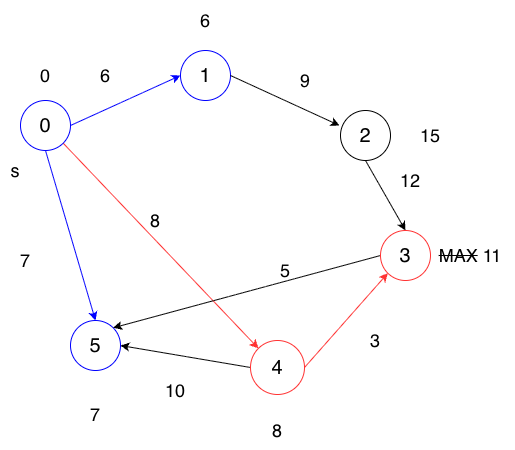

The diagram above was exported from draw.io. Its source (the exported page's mxGraphModel, read from the mxfile embedded in the PNG):
<mxGraphModel dx="976" dy="565" grid="1" gridSize="10" guides="1" tooltips="1" connect="1" arrows="1" fold="1" page="1" pageScale="1" pageWidth="827" pageHeight="1169" math="0" shadow="0">
  <root>
    <mxCell id="0" />
    <mxCell id="1" parent="0" />
    <mxCell id="DePy2Q2ZPgttYAn2OyDl-8" edge="1" parent="1" source="DePy2Q2ZPgttYAn2OyDl-1" style="rounded=0;orthogonalLoop=1;jettySize=auto;html=1;exitX=0.5;exitY=1;exitDx=0;exitDy=0;entryX=0.5;entryY=0;entryDx=0;entryDy=0;strokeColor=#0000FF;align=center;verticalAlign=middle;fontFamily=Helvetica;fontSize=12;fontColor=default;labelBackgroundColor=default;endArrow=classic;fillColor=default;" target="DePy2Q2ZPgttYAn2OyDl-5">
      <mxGeometry relative="1" as="geometry" />
    </mxCell>
    <mxCell id="DePy2Q2ZPgttYAn2OyDl-9" edge="1" parent="1" source="DePy2Q2ZPgttYAn2OyDl-1" style="rounded=0;orthogonalLoop=1;jettySize=auto;html=1;exitX=1;exitY=1;exitDx=0;exitDy=0;entryX=0;entryY=0;entryDx=0;entryDy=0;strokeColor=#FF3333;align=center;verticalAlign=middle;fontFamily=Helvetica;fontSize=11;fontColor=default;labelBackgroundColor=default;endArrow=classic;fillColor=default;" target="DePy2Q2ZPgttYAn2OyDl-7">
      <mxGeometry relative="1" as="geometry" />
    </mxCell>
    <mxCell id="DePy2Q2ZPgttYAn2OyDl-10" edge="1" parent="1" source="DePy2Q2ZPgttYAn2OyDl-1" style="rounded=0;orthogonalLoop=1;jettySize=auto;html=1;exitX=1;exitY=0.5;exitDx=0;exitDy=0;entryX=0;entryY=0.5;entryDx=0;entryDy=0;strokeColor=#0000FF;align=center;verticalAlign=middle;fontFamily=Helvetica;fontSize=12;fontColor=default;labelBackgroundColor=default;endArrow=classic;fillColor=default;" target="DePy2Q2ZPgttYAn2OyDl-2">
      <mxGeometry relative="1" as="geometry" />
    </mxCell>
    <mxCell id="DePy2Q2ZPgttYAn2OyDl-1" parent="1" style="ellipse;whiteSpace=wrap;html=1;aspect=fixed;strokeColor=#0000FF;" value="&lt;span style=&quot;font-size: 20px;&quot;&gt;0&lt;/span&gt;" vertex="1">
      <mxGeometry height="50" width="50" x="180" y="130" as="geometry" />
    </mxCell>
    <mxCell id="DePy2Q2ZPgttYAn2OyDl-2" parent="1" style="ellipse;whiteSpace=wrap;html=1;aspect=fixed;rounded=0;strokeColor=#0000FF;align=center;verticalAlign=middle;fontFamily=Helvetica;fontSize=12;fontColor=default;labelBackgroundColor=default;fillColor=default;" value="&lt;span style=&quot;font-size: 20px;&quot;&gt;1&lt;/span&gt;" vertex="1">
      <mxGeometry height="50" width="50" x="340" y="80" as="geometry" />
    </mxCell>
    <mxCell id="DePy2Q2ZPgttYAn2OyDl-12" edge="1" parent="1" source="DePy2Q2ZPgttYAn2OyDl-3" style="rounded=0;orthogonalLoop=1;jettySize=auto;html=1;exitX=0.5;exitY=1;exitDx=0;exitDy=0;entryX=0.5;entryY=0;entryDx=0;entryDy=0;" target="DePy2Q2ZPgttYAn2OyDl-6">
      <mxGeometry relative="1" as="geometry" />
    </mxCell>
    <mxCell id="DePy2Q2ZPgttYAn2OyDl-3" parent="1" style="ellipse;whiteSpace=wrap;html=1;aspect=fixed;strokeColor=default;align=center;verticalAlign=middle;fontFamily=Helvetica;fontSize=12;fontColor=default;fillColor=default;" value="&lt;span style=&quot;font-size: 20px;&quot;&gt;2&lt;/span&gt;" vertex="1">
      <mxGeometry height="50" width="50" x="500" y="140" as="geometry" />
    </mxCell>
    <mxCell id="DePy2Q2ZPgttYAn2OyDl-5" parent="1" style="ellipse;whiteSpace=wrap;html=1;aspect=fixed;rounded=0;strokeColor=#0000FF;align=center;verticalAlign=middle;fontFamily=Helvetica;fontSize=12;fontColor=default;labelBackgroundColor=default;fillColor=default;" value="&lt;font style=&quot;font-size: 20px;&quot;&gt;5&lt;/font&gt;" vertex="1">
      <mxGeometry height="50" width="50" x="230" y="350" as="geometry" />
    </mxCell>
    <mxCell id="DePy2Q2ZPgttYAn2OyDl-14" edge="1" parent="1" source="DePy2Q2ZPgttYAn2OyDl-6" style="rounded=0;orthogonalLoop=1;jettySize=auto;html=1;exitX=0;exitY=0.5;exitDx=0;exitDy=0;entryX=1;entryY=0;entryDx=0;entryDy=0;" target="DePy2Q2ZPgttYAn2OyDl-5">
      <mxGeometry relative="1" as="geometry" />
    </mxCell>
    <mxCell id="DePy2Q2ZPgttYAn2OyDl-6" parent="1" style="ellipse;whiteSpace=wrap;html=1;aspect=fixed;rounded=0;strokeColor=#FF3333;align=center;verticalAlign=middle;fontFamily=Helvetica;fontSize=11;fontColor=default;labelBackgroundColor=default;fillColor=default;" value="&lt;span style=&quot;font-size: 20px;&quot;&gt;3&lt;/span&gt;" vertex="1">
      <mxGeometry height="50" width="50" x="540" y="260" as="geometry" />
    </mxCell>
    <mxCell id="DePy2Q2ZPgttYAn2OyDl-13" edge="1" parent="1" source="DePy2Q2ZPgttYAn2OyDl-7" style="rounded=0;orthogonalLoop=1;jettySize=auto;html=1;exitX=1;exitY=0.5;exitDx=0;exitDy=0;entryX=0;entryY=1;entryDx=0;entryDy=0;strokeColor=#FF3333;align=center;verticalAlign=middle;fontFamily=Helvetica;fontSize=11;fontColor=default;labelBackgroundColor=default;fillColor=default;" target="DePy2Q2ZPgttYAn2OyDl-6">
      <mxGeometry relative="1" as="geometry" />
    </mxCell>
    <mxCell id="DePy2Q2ZPgttYAn2OyDl-15" edge="1" parent="1" source="DePy2Q2ZPgttYAn2OyDl-7" style="rounded=0;orthogonalLoop=1;jettySize=auto;html=1;exitX=0;exitY=0.5;exitDx=0;exitDy=0;entryX=1;entryY=0.5;entryDx=0;entryDy=0;" target="DePy2Q2ZPgttYAn2OyDl-5">
      <mxGeometry relative="1" as="geometry" />
    </mxCell>
    <mxCell id="DePy2Q2ZPgttYAn2OyDl-7" parent="1" style="ellipse;whiteSpace=wrap;html=1;aspect=fixed;rounded=0;strokeColor=#FF3333;align=center;verticalAlign=middle;fontFamily=Helvetica;fontSize=11;fontColor=default;labelBackgroundColor=default;" value="&lt;span style=&quot;font-size: 20px;&quot;&gt;4&lt;/span&gt;" vertex="1">
      <mxGeometry height="54" width="54" x="410" y="370" as="geometry" />
    </mxCell>
    <mxCell id="DePy2Q2ZPgttYAn2OyDl-11" edge="1" parent="1" source="DePy2Q2ZPgttYAn2OyDl-2" style="rounded=0;orthogonalLoop=1;jettySize=auto;html=1;exitX=1;exitY=0.5;exitDx=0;exitDy=0;entryX=-0.02;entryY=0.3;entryDx=0;entryDy=0;entryPerimeter=0;strokeColor=default;align=center;verticalAlign=middle;fontFamily=Helvetica;fontSize=12;fontColor=default;labelBackgroundColor=default;endArrow=classic;fillColor=default;" target="DePy2Q2ZPgttYAn2OyDl-3">
      <mxGeometry relative="1" as="geometry" />
    </mxCell>
    <mxCell id="DePy2Q2ZPgttYAn2OyDl-16" parent="1" style="text;html=1;whiteSpace=wrap;strokeColor=none;fillColor=none;align=center;verticalAlign=middle;rounded=0;autosize=1;resizable=0;" value="&lt;font style=&quot;font-size: 18px;&quot;&gt;6&lt;/font&gt;" vertex="1">
      <mxGeometry height="40" width="30" x="250" y="85" as="geometry" />
    </mxCell>
    <mxCell id="DePy2Q2ZPgttYAn2OyDl-17" parent="1" style="text;html=1;whiteSpace=wrap;strokeColor=none;fillColor=none;align=center;verticalAlign=middle;rounded=0;autosize=1;resizable=0;" value="&lt;font style=&quot;font-size: 18px;&quot;&gt;9&lt;/font&gt;" vertex="1">
      <mxGeometry height="40" width="30" x="450" y="90" as="geometry" />
    </mxCell>
    <mxCell id="DePy2Q2ZPgttYAn2OyDl-18" parent="1" style="text;html=1;whiteSpace=wrap;strokeColor=none;fillColor=none;align=center;verticalAlign=middle;rounded=0;autosize=1;resizable=0;" value="&lt;font style=&quot;font-size: 18px;&quot;&gt;12&lt;/font&gt;" vertex="1">
      <mxGeometry height="40" width="40" x="550" y="190" as="geometry" />
    </mxCell>
    <mxCell id="DePy2Q2ZPgttYAn2OyDl-19" parent="1" style="text;html=1;whiteSpace=wrap;strokeColor=none;fillColor=none;align=center;verticalAlign=middle;rounded=0;autosize=1;resizable=0;" value="&lt;font style=&quot;font-size: 18px;&quot;&gt;3&lt;/font&gt;" vertex="1">
      <mxGeometry height="40" width="30" x="520" y="350" as="geometry" />
    </mxCell>
    <mxCell id="DePy2Q2ZPgttYAn2OyDl-20" parent="1" style="text;html=1;whiteSpace=wrap;strokeColor=none;fillColor=none;align=center;verticalAlign=middle;rounded=0;autosize=1;resizable=0;" value="&lt;font style=&quot;font-size: 18px;&quot;&gt;5&lt;/font&gt;" vertex="1">
      <mxGeometry height="40" width="30" x="430" y="280" as="geometry" />
    </mxCell>
    <mxCell id="DePy2Q2ZPgttYAn2OyDl-21" parent="1" style="text;html=1;whiteSpace=wrap;strokeColor=none;fillColor=none;align=center;verticalAlign=middle;rounded=0;autosize=1;resizable=0;" value="&lt;font style=&quot;font-size: 18px;&quot;&gt;8&lt;/font&gt;" vertex="1">
      <mxGeometry height="40" width="30" x="300" y="230" as="geometry" />
    </mxCell>
    <mxCell id="DePy2Q2ZPgttYAn2OyDl-22" parent="1" style="text;html=1;whiteSpace=wrap;strokeColor=none;fillColor=none;align=center;verticalAlign=middle;rounded=0;autosize=1;resizable=0;" value="&lt;font style=&quot;font-size: 18px;&quot;&gt;7&lt;/font&gt;" vertex="1">
      <mxGeometry height="40" width="30" x="170" y="270" as="geometry" />
    </mxCell>
    <mxCell id="DePy2Q2ZPgttYAn2OyDl-23" parent="1" style="text;html=1;whiteSpace=wrap;strokeColor=none;fillColor=none;align=center;verticalAlign=middle;rounded=0;autosize=1;resizable=0;" value="&lt;font style=&quot;font-size: 18px;&quot;&gt;10&lt;/font&gt;" vertex="1">
      <mxGeometry height="40" width="40" x="315" y="400" as="geometry" />
    </mxCell>
    <mxCell id="DePy2Q2ZPgttYAn2OyDl-30" parent="1" style="text;html=1;whiteSpace=wrap;strokeColor=none;fillColor=none;align=center;verticalAlign=middle;rounded=0;autosize=1;resizable=0;" value="&lt;font style=&quot;font-size: 18px;&quot;&gt;s&lt;/font&gt;" vertex="1">
      <mxGeometry height="40" width="30" x="160" y="180" as="geometry" />
    </mxCell>
    <mxCell id="DePy2Q2ZPgttYAn2OyDl-31" parent="1" style="text;html=1;whiteSpace=wrap;strokeColor=none;fillColor=none;align=center;verticalAlign=middle;rounded=0;autosize=1;resizable=0;" value="&lt;font style=&quot;font-size: 18px;&quot;&gt;0&lt;/font&gt;" vertex="1">
      <mxGeometry height="40" width="30" x="190" y="85" as="geometry" />
    </mxCell>
    <mxCell id="DePy2Q2ZPgttYAn2OyDl-32" parent="1" style="text;html=1;whiteSpace=wrap;strokeColor=none;fillColor=none;align=center;verticalAlign=middle;rounded=0;autosize=1;resizable=0;" value="&lt;font style=&quot;font-size: 18px;&quot;&gt;6&lt;/font&gt;" vertex="1">
      <mxGeometry height="40" width="30" x="350" y="30" as="geometry" />
    </mxCell>
    <mxCell id="DePy2Q2ZPgttYAn2OyDl-33" parent="1" style="text;html=1;whiteSpace=wrap;strokeColor=none;fillColor=none;align=center;verticalAlign=middle;rounded=0;autosize=1;resizable=0;" value="&lt;font style=&quot;font-size: 18px;&quot;&gt;15&lt;/font&gt;" vertex="1">
      <mxGeometry height="40" width="40" x="570" y="145" as="geometry" />
    </mxCell>
    <mxCell id="DePy2Q2ZPgttYAn2OyDl-34" parent="1" style="text;html=1;whiteSpace=wrap;strokeColor=none;fillColor=none;align=center;verticalAlign=middle;rounded=0;autosize=1;resizable=0;" value="&lt;font style=&quot;font-size: 18px;&quot;&gt;&lt;strike&gt;MAX&lt;/strike&gt;&amp;nbsp;11&lt;/font&gt;" vertex="1">
      <mxGeometry height="40" width="90" x="585" y="265" as="geometry" />
    </mxCell>
    <mxCell id="DePy2Q2ZPgttYAn2OyDl-37" parent="1" style="text;html=1;whiteSpace=wrap;strokeColor=none;fillColor=none;align=center;verticalAlign=middle;rounded=0;autosize=1;resizable=0;" value="&lt;font style=&quot;font-size: 18px;&quot;&gt;8&lt;/font&gt;" vertex="1">
      <mxGeometry height="40" width="30" x="422" y="440" as="geometry" />
    </mxCell>
    <mxCell id="DePy2Q2ZPgttYAn2OyDl-38" parent="1" style="text;html=1;whiteSpace=wrap;strokeColor=none;fillColor=none;align=center;verticalAlign=middle;rounded=0;autosize=1;resizable=0;" value="&lt;font style=&quot;font-size: 18px;&quot;&gt;7&lt;/font&gt;" vertex="1">
      <mxGeometry height="40" width="30" x="240" y="424" as="geometry" />
    </mxCell>
  </root>
</mxGraphModel>